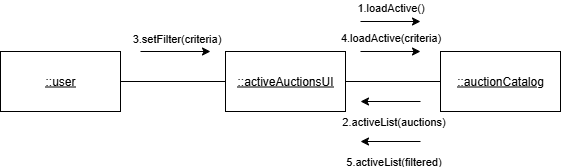

The diagram above was exported from draw.io. Its source (the exported page's mxGraphModel, read from the mxfile embedded in the PNG):
<mxGraphModel dx="2066" dy="1137" grid="1" gridSize="10" guides="1" tooltips="1" connect="1" arrows="1" fold="1" page="1" pageScale="1" pageWidth="850" pageHeight="1100" math="0" shadow="0">
  <root>
    <mxCell id="0" />
    <mxCell id="1" parent="0" />
    <mxCell id="RpdBs8wt_Hz4Yav6vA76-1" value="&lt;u&gt;::activeAuctionsUI&lt;/u&gt;" style="rounded=0;whiteSpace=wrap;html=1;" vertex="1" parent="1">
      <mxGeometry x="365" y="410" width="120" height="60" as="geometry" />
    </mxCell>
    <mxCell id="RpdBs8wt_Hz4Yav6vA76-3" value="&lt;u&gt;::user&lt;/u&gt;" style="rounded=0;whiteSpace=wrap;html=1;" vertex="1" parent="1">
      <mxGeometry x="140" y="410" width="120" height="60" as="geometry" />
    </mxCell>
    <mxCell id="RpdBs8wt_Hz4Yav6vA76-4" value="&lt;u&gt;::auctionCatalog&lt;/u&gt;" style="rounded=0;whiteSpace=wrap;html=1;" vertex="1" parent="1">
      <mxGeometry x="580" y="410" width="120" height="60" as="geometry" />
    </mxCell>
    <mxCell id="RpdBs8wt_Hz4Yav6vA76-6" value="" style="endArrow=none;html=1;rounded=0;exitX=1;exitY=0.5;exitDx=0;exitDy=0;entryX=0;entryY=0.5;entryDx=0;entryDy=0;" edge="1" parent="1" source="RpdBs8wt_Hz4Yav6vA76-1" target="RpdBs8wt_Hz4Yav6vA76-4">
      <mxGeometry width="50" height="50" relative="1" as="geometry">
        <mxPoint x="520" y="480" as="sourcePoint" />
        <mxPoint x="570" y="430" as="targetPoint" />
      </mxGeometry>
    </mxCell>
    <mxCell id="RpdBs8wt_Hz4Yav6vA76-7" value="" style="endArrow=none;html=1;rounded=0;entryX=0;entryY=0.5;entryDx=0;entryDy=0;exitX=1;exitY=0.5;exitDx=0;exitDy=0;" edge="1" parent="1" source="RpdBs8wt_Hz4Yav6vA76-3" target="RpdBs8wt_Hz4Yav6vA76-1">
      <mxGeometry width="50" height="50" relative="1" as="geometry">
        <mxPoint x="330" y="570" as="sourcePoint" />
        <mxPoint x="380" y="520" as="targetPoint" />
      </mxGeometry>
    </mxCell>
    <mxCell id="RpdBs8wt_Hz4Yav6vA76-8" value="" style="endArrow=classic;html=1;rounded=0;" edge="1" parent="1">
      <mxGeometry width="50" height="50" relative="1" as="geometry">
        <mxPoint x="500" y="410" as="sourcePoint" />
        <mxPoint x="560" y="410" as="targetPoint" />
      </mxGeometry>
    </mxCell>
    <mxCell id="RpdBs8wt_Hz4Yav6vA76-9" value="4.loadActive(criteria)" style="edgeLabel;html=1;align=center;verticalAlign=middle;resizable=0;points=[];" vertex="1" connectable="0" parent="RpdBs8wt_Hz4Yav6vA76-8">
      <mxGeometry x="-0.0333" relative="1" as="geometry">
        <mxPoint y="-15" as="offset" />
      </mxGeometry>
    </mxCell>
    <mxCell id="RpdBs8wt_Hz4Yav6vA76-10" value="" style="endArrow=classic;html=1;rounded=0;" edge="1" parent="1">
      <mxGeometry width="50" height="50" relative="1" as="geometry">
        <mxPoint x="560" y="460" as="sourcePoint" />
        <mxPoint x="500" y="460" as="targetPoint" />
      </mxGeometry>
    </mxCell>
    <mxCell id="RpdBs8wt_Hz4Yav6vA76-11" value="2.activeList(auctions)" style="edgeLabel;html=1;align=center;verticalAlign=middle;resizable=0;points=[];" vertex="1" connectable="0" parent="RpdBs8wt_Hz4Yav6vA76-10">
      <mxGeometry x="-0.0667" relative="1" as="geometry">
        <mxPoint y="19" as="offset" />
      </mxGeometry>
    </mxCell>
    <mxCell id="RpdBs8wt_Hz4Yav6vA76-12" value="" style="endArrow=classic;html=1;rounded=0;" edge="1" parent="1">
      <mxGeometry width="50" height="50" relative="1" as="geometry">
        <mxPoint x="280" y="410" as="sourcePoint" />
        <mxPoint x="350" y="410" as="targetPoint" />
      </mxGeometry>
    </mxCell>
    <mxCell id="RpdBs8wt_Hz4Yav6vA76-13" value="3.setFilter(criteria)" style="edgeLabel;html=1;align=center;verticalAlign=middle;resizable=0;points=[];" vertex="1" connectable="0" parent="RpdBs8wt_Hz4Yav6vA76-12">
      <mxGeometry y="2" relative="1" as="geometry">
        <mxPoint y="-12" as="offset" />
      </mxGeometry>
    </mxCell>
    <mxCell id="RpdBs8wt_Hz4Yav6vA76-14" value="" style="endArrow=classic;html=1;rounded=0;" edge="1" parent="1">
      <mxGeometry width="50" height="50" relative="1" as="geometry">
        <mxPoint x="500" y="380" as="sourcePoint" />
        <mxPoint x="560" y="380" as="targetPoint" />
      </mxGeometry>
    </mxCell>
    <mxCell id="RpdBs8wt_Hz4Yav6vA76-15" value="1.loadActive()" style="edgeLabel;html=1;align=center;verticalAlign=middle;resizable=0;points=[];" vertex="1" connectable="0" parent="RpdBs8wt_Hz4Yav6vA76-14">
      <mxGeometry x="-0.0333" relative="1" as="geometry">
        <mxPoint y="-15" as="offset" />
      </mxGeometry>
    </mxCell>
    <mxCell id="RpdBs8wt_Hz4Yav6vA76-16" value="" style="endArrow=classic;html=1;rounded=0;" edge="1" parent="1">
      <mxGeometry width="50" height="50" relative="1" as="geometry">
        <mxPoint x="560" y="500" as="sourcePoint" />
        <mxPoint x="500" y="500" as="targetPoint" />
      </mxGeometry>
    </mxCell>
    <mxCell id="RpdBs8wt_Hz4Yav6vA76-17" value="5.activeList(filtered)" style="edgeLabel;html=1;align=center;verticalAlign=middle;resizable=0;points=[];" vertex="1" connectable="0" parent="RpdBs8wt_Hz4Yav6vA76-16">
      <mxGeometry x="-0.0667" relative="1" as="geometry">
        <mxPoint y="19" as="offset" />
      </mxGeometry>
    </mxCell>
  </root>
</mxGraphModel>